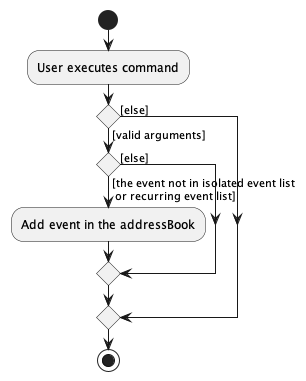

The diagram above was rendered by PlantUML. Its source (embedded in the PNG):
@startuml

start
:User executes command;

if() then ([valid arguments])
    if() then ([the event not in isolated event list\n or recurring event list])
        :Add event in the addressBook;

    else([else])
        endif

else([else])
    endif

stop

@enduml